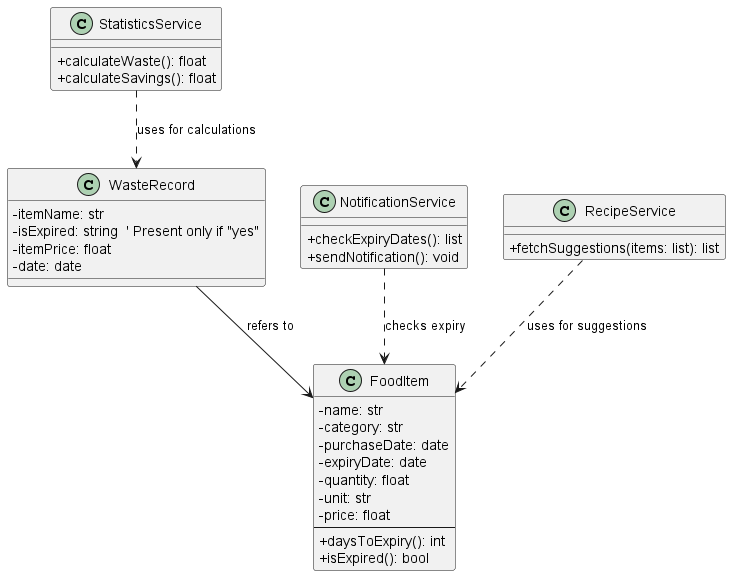

The diagram above was rendered by PlantUML. Its source (embedded in the PNG):
@startuml
skinparam classAttributeIconSize 0

class FoodItem {
  - name: str
  - category: str
  - purchaseDate: date
  - expiryDate: date
  - quantity: float
  - unit: str
  - price: float
  --
  + daysToExpiry(): int
  + isExpired(): bool
}

class WasteRecord {
  - itemName: str
  - isExpired: string  ' Present only if "yes"
  - itemPrice: float
  - date: date
}

class NotificationService {
  + checkExpiryDates(): list
  + sendNotification(): void
}

class RecipeService {
  + fetchSuggestions(items: list): list
}

class StatisticsService {
  + calculateWaste(): float
  + calculateSavings(): float
}

' Association: WasteRecord references FoodItem (itemName derived from FoodItem.name)
WasteRecord --> FoodItem : refers to

' Service dependencies
NotificationService ..> FoodItem : checks expiry
RecipeService ..> FoodItem : uses for suggestions
StatisticsService ..> WasteRecord : uses for calculations

@enduml